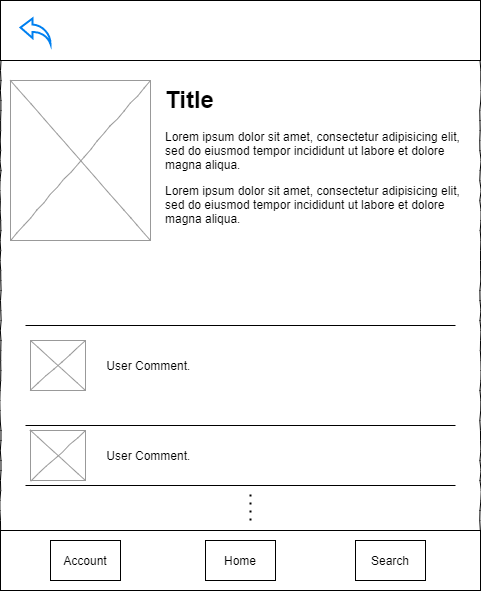

The diagram above was exported from draw.io. Its source (the exported page's mxGraphModel, read from the mxfile embedded in the PNG):
<mxGraphModel dx="1024" dy="592" grid="1" gridSize="10" guides="1" tooltips="1" connect="1" arrows="1" fold="1" page="1" pageScale="1" pageWidth="1100" pageHeight="850" math="0" shadow="0">
  <root>
    <mxCell id="0" />
    <mxCell id="1" parent="0" />
    <mxCell id="dr2poNsHKaFnAszCJTqz-1" value="" style="whiteSpace=wrap;html=1;rounded=0;shadow=0;labelBackgroundColor=none;strokeWidth=1;fillColor=none;fontFamily=Verdana;fontSize=12;align=center;comic=1;" parent="1" vertex="1">
      <mxGeometry x="30" y="90" width="480" height="590" as="geometry" />
    </mxCell>
    <mxCell id="dr2poNsHKaFnAszCJTqz-2" value="" style="rounded=0;whiteSpace=wrap;html=1;" parent="1" vertex="1">
      <mxGeometry x="30" y="620" width="480" height="60" as="geometry" />
    </mxCell>
    <mxCell id="dr2poNsHKaFnAszCJTqz-3" value="" style="group" parent="1" vertex="1" connectable="0">
      <mxGeometry x="235" y="630" width="70" height="40" as="geometry" />
    </mxCell>
    <mxCell id="dr2poNsHKaFnAszCJTqz-4" value="" style="rounded=0;whiteSpace=wrap;html=1;" parent="dr2poNsHKaFnAszCJTqz-3" vertex="1">
      <mxGeometry width="70" height="40" as="geometry" />
    </mxCell>
    <mxCell id="dr2poNsHKaFnAszCJTqz-5" value="Home" style="text;html=1;strokeColor=none;fillColor=none;align=center;verticalAlign=middle;whiteSpace=wrap;rounded=0;" parent="dr2poNsHKaFnAszCJTqz-3" vertex="1">
      <mxGeometry x="14" y="10" width="42" height="20" as="geometry" />
    </mxCell>
    <mxCell id="dr2poNsHKaFnAszCJTqz-6" value="" style="group" parent="1" vertex="1" connectable="0">
      <mxGeometry x="385" y="630" width="70" height="40" as="geometry" />
    </mxCell>
    <mxCell id="dr2poNsHKaFnAszCJTqz-7" value="" style="rounded=0;whiteSpace=wrap;html=1;" parent="dr2poNsHKaFnAszCJTqz-6" vertex="1">
      <mxGeometry width="70" height="40" as="geometry" />
    </mxCell>
    <mxCell id="dr2poNsHKaFnAszCJTqz-8" value="Search" style="text;html=1;strokeColor=none;fillColor=none;align=center;verticalAlign=middle;whiteSpace=wrap;rounded=0;" parent="dr2poNsHKaFnAszCJTqz-6" vertex="1">
      <mxGeometry x="14" y="10" width="42" height="20" as="geometry" />
    </mxCell>
    <mxCell id="dr2poNsHKaFnAszCJTqz-9" value="" style="group" parent="1" vertex="1" connectable="0">
      <mxGeometry x="80" y="630" width="70" height="40" as="geometry" />
    </mxCell>
    <mxCell id="dr2poNsHKaFnAszCJTqz-10" value="" style="rounded=0;whiteSpace=wrap;html=1;" parent="dr2poNsHKaFnAszCJTqz-9" vertex="1">
      <mxGeometry width="70" height="40" as="geometry" />
    </mxCell>
    <mxCell id="dr2poNsHKaFnAszCJTqz-11" value="Account" style="text;html=1;strokeColor=none;fillColor=none;align=center;verticalAlign=middle;whiteSpace=wrap;rounded=0;" parent="dr2poNsHKaFnAszCJTqz-9" vertex="1">
      <mxGeometry x="14" y="10" width="42" height="20" as="geometry" />
    </mxCell>
    <mxCell id="dr2poNsHKaFnAszCJTqz-12" value="" style="rounded=0;whiteSpace=wrap;html=1;" parent="1" vertex="1">
      <mxGeometry x="30" y="90" width="480" height="60" as="geometry" />
    </mxCell>
    <mxCell id="dr2poNsHKaFnAszCJTqz-18" value="" style="line;strokeWidth=1;rotatable=0;dashed=0;labelPosition=right;align=left;verticalAlign=middle;spacingTop=0;spacingLeft=6;points=[];portConstraint=eastwest;" parent="1" vertex="1">
      <mxGeometry x="55" y="410" width="430" height="10" as="geometry" />
    </mxCell>
    <mxCell id="dr2poNsHKaFnAszCJTqz-19" value="" style="line;strokeWidth=1;rotatable=0;dashed=0;labelPosition=right;align=left;verticalAlign=middle;spacingTop=0;spacingLeft=6;points=[];portConstraint=eastwest;" parent="1" vertex="1">
      <mxGeometry x="55" y="510" width="430" height="10" as="geometry" />
    </mxCell>
    <mxCell id="dr2poNsHKaFnAszCJTqz-20" value="" style="line;strokeWidth=1;rotatable=0;dashed=0;labelPosition=right;align=left;verticalAlign=middle;spacingTop=0;spacingLeft=6;points=[];portConstraint=eastwest;" parent="1" vertex="1">
      <mxGeometry x="55" y="570" width="430" height="10" as="geometry" />
    </mxCell>
    <mxCell id="dr2poNsHKaFnAszCJTqz-21" value="" style="endArrow=none;dashed=1;html=1;dashPattern=1 3;strokeWidth=2;rounded=0;edgeStyle=orthogonalEdgeStyle;" parent="1" edge="1">
      <mxGeometry width="50" height="50" relative="1" as="geometry">
        <mxPoint x="280" y="610" as="sourcePoint" />
        <mxPoint x="280" y="580" as="targetPoint" />
      </mxGeometry>
    </mxCell>
    <mxCell id="dr2poNsHKaFnAszCJTqz-22" value="" style="verticalLabelPosition=bottom;shadow=0;dashed=0;align=center;html=1;verticalAlign=top;strokeWidth=1;shape=mxgraph.mockup.graphics.simpleIcon;strokeColor=#999999;rounded=0;labelBackgroundColor=none;fontFamily=Verdana;fontSize=14;fontColor=#000000;comic=1;" parent="1" vertex="1">
      <mxGeometry x="40" y="170" width="140" height="160" as="geometry" />
    </mxCell>
    <mxCell id="dr2poNsHKaFnAszCJTqz-23" value="&lt;h1&gt;Title&lt;/h1&gt;&lt;p&gt;Lorem ipsum dolor sit amet, consectetur adipisicing elit, sed do eiusmod tempor incididunt ut labore et dolore magna aliqua.&lt;/p&gt;Lorem ipsum dolor sit amet, consectetur adipisicing elit, sed do eiusmod tempor incididunt ut labore et dolore magna aliqua." style="text;html=1;strokeColor=none;fillColor=none;spacing=5;spacingTop=-20;whiteSpace=wrap;overflow=hidden;rounded=0;" parent="1" vertex="1">
      <mxGeometry x="190" y="170" width="310" height="150" as="geometry" />
    </mxCell>
    <mxCell id="dr2poNsHKaFnAszCJTqz-30" value="" style="html=1;verticalLabelPosition=bottom;align=center;labelBackgroundColor=#ffffff;verticalAlign=top;strokeWidth=2;strokeColor=#0080F0;shadow=0;dashed=0;shape=mxgraph.ios7.icons.back;" parent="1" vertex="1">
      <mxGeometry x="50" y="108" width="30" height="25.5" as="geometry" />
    </mxCell>
    <mxCell id="dr2poNsHKaFnAszCJTqz-31" value="" style="verticalLabelPosition=bottom;shadow=0;dashed=0;align=center;html=1;verticalAlign=top;strokeWidth=1;shape=mxgraph.mockup.graphics.simpleIcon;strokeColor=#999999;rounded=0;labelBackgroundColor=none;fontFamily=Verdana;fontSize=14;fontColor=#000000;comic=1;" parent="1" vertex="1">
      <mxGeometry x="60" y="430" width="55" height="50" as="geometry" />
    </mxCell>
    <mxCell id="dr2poNsHKaFnAszCJTqz-32" value="User Comment.&amp;nbsp;" style="text;html=1;strokeColor=none;fillColor=none;align=center;verticalAlign=middle;whiteSpace=wrap;rounded=0;" parent="1" vertex="1">
      <mxGeometry x="130" y="440" width="100" height="30" as="geometry" />
    </mxCell>
    <mxCell id="dr2poNsHKaFnAszCJTqz-33" value="" style="verticalLabelPosition=bottom;shadow=0;dashed=0;align=center;html=1;verticalAlign=top;strokeWidth=1;shape=mxgraph.mockup.graphics.simpleIcon;strokeColor=#999999;rounded=0;labelBackgroundColor=none;fontFamily=Verdana;fontSize=14;fontColor=#000000;comic=1;" parent="1" vertex="1">
      <mxGeometry x="60" y="520" width="55" height="50" as="geometry" />
    </mxCell>
    <mxCell id="dr2poNsHKaFnAszCJTqz-34" value="User Comment.&amp;nbsp;" style="text;html=1;strokeColor=none;fillColor=none;align=center;verticalAlign=middle;whiteSpace=wrap;rounded=0;" parent="1" vertex="1">
      <mxGeometry x="130" y="530" width="100" height="30" as="geometry" />
    </mxCell>
  </root>
</mxGraphModel>